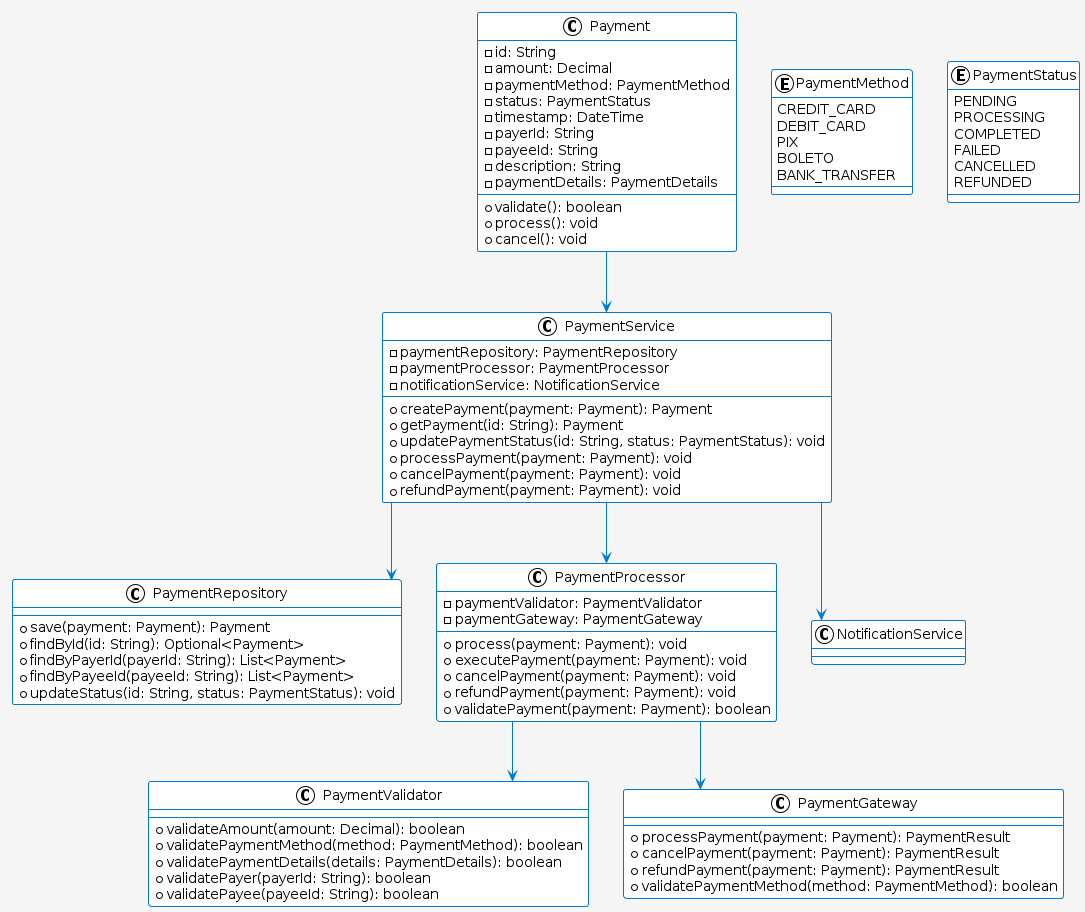

The diagram above was rendered by PlantUML. Its source (embedded in the PNG):
@startuml "code_payment_processing"
!theme plain
skinparam linetype ortho
skinparam backgroundColor #F5F5F5
skinparam class {
    BackgroundColor White
    BorderColor #0078D4
    ArrowColor #0078D4
}

' Diagrama de Código - Processamento de Pagamentos
class Payment {
    - id: String
    - amount: Decimal
    - paymentMethod: PaymentMethod
    - status: PaymentStatus
    - timestamp: DateTime
    - payerId: String
    - payeeId: String
    - description: String
    - paymentDetails: PaymentDetails
    + validate(): boolean
    + process(): void
    + cancel(): void
}

enum PaymentMethod {
    CREDIT_CARD
    DEBIT_CARD
    PIX
    BOLETO
    BANK_TRANSFER
}

enum PaymentStatus {
    PENDING
    PROCESSING
    COMPLETED
    FAILED
    CANCELLED
    REFUNDED
}

class PaymentService {
    - paymentRepository: PaymentRepository
    - paymentProcessor: PaymentProcessor
    - notificationService: NotificationService
    + createPayment(payment: Payment): Payment
    + getPayment(id: String): Payment
    + updatePaymentStatus(id: String, status: PaymentStatus): void
    + processPayment(payment: Payment): void
    + cancelPayment(payment: Payment): void
    + refundPayment(payment: Payment): void
}

class PaymentRepository {
    + save(payment: Payment): Payment
    + findById(id: String): Optional<Payment>
    + findByPayerId(payerId: String): List<Payment>
    + findByPayeeId(payeeId: String): List<Payment>
    + updateStatus(id: String, status: PaymentStatus): void
}

class PaymentValidator {
    + validateAmount(amount: Decimal): boolean
    + validatePaymentMethod(method: PaymentMethod): boolean
    + validatePaymentDetails(details: PaymentDetails): boolean
    + validatePayer(payerId: String): boolean
    + validatePayee(payeeId: String): boolean
}

class PaymentProcessor {
    - paymentValidator: PaymentValidator
    - paymentGateway: PaymentGateway
    + process(payment: Payment): void
    + executePayment(payment: Payment): void
    + cancelPayment(payment: Payment): void
    + refundPayment(payment: Payment): void
    + validatePayment(payment: Payment): boolean
}

class PaymentGateway {
    + processPayment(payment: Payment): PaymentResult
    + cancelPayment(payment: Payment): PaymentResult
    + refundPayment(payment: Payment): PaymentResult
    + validatePaymentMethod(method: PaymentMethod): boolean
}

Payment --> PaymentService
PaymentService --> PaymentRepository
PaymentService --> PaymentProcessor
PaymentProcessor --> PaymentValidator
PaymentProcessor --> PaymentGateway
PaymentService --> NotificationService

@enduml